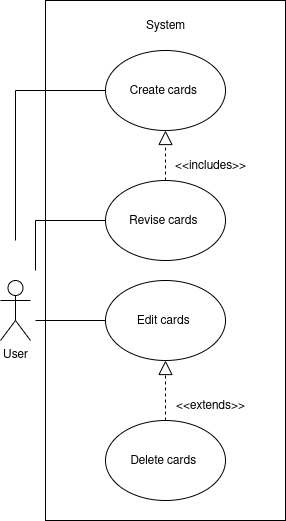

The diagram above was exported from draw.io. Its source (the exported page's mxGraphModel, read from the mxfile embedded in the PNG):
<mxGraphModel dx="509" dy="766" grid="1" gridSize="10" guides="1" tooltips="1" connect="1" arrows="1" fold="1" page="1" pageScale="1" pageWidth="850" pageHeight="1100" math="0" shadow="0">
  <root>
    <mxCell id="0" />
    <mxCell id="1" parent="0" />
    <mxCell id="SLynH4znjgA1ot_GNItv-1" value="User" style="shape=umlActor;verticalLabelPosition=bottom;verticalAlign=top;html=1;outlineConnect=0;" vertex="1" parent="1">
      <mxGeometry x="425" y="300" width="30" height="60" as="geometry" />
    </mxCell>
    <mxCell id="SLynH4znjgA1ot_GNItv-2" value="Create cards&amp;nbsp;" style="ellipse;whiteSpace=wrap;html=1;" vertex="1" parent="1">
      <mxGeometry x="530" y="70" width="120" height="80" as="geometry" />
    </mxCell>
    <mxCell id="SLynH4znjgA1ot_GNItv-3" value="Revise cards&amp;nbsp;" style="ellipse;whiteSpace=wrap;html=1;" vertex="1" parent="1">
      <mxGeometry x="530" y="200" width="120" height="80" as="geometry" />
    </mxCell>
    <mxCell id="SLynH4znjgA1ot_GNItv-4" value="Edit cards&amp;nbsp;" style="ellipse;whiteSpace=wrap;html=1;" vertex="1" parent="1">
      <mxGeometry x="530" y="300" width="120" height="80" as="geometry" />
    </mxCell>
    <mxCell id="SLynH4znjgA1ot_GNItv-5" value="Delete cards&amp;nbsp;" style="ellipse;whiteSpace=wrap;html=1;" vertex="1" parent="1">
      <mxGeometry x="530" y="440" width="120" height="80" as="geometry" />
    </mxCell>
    <mxCell id="SLynH4znjgA1ot_GNItv-6" value="" style="endArrow=block;dashed=1;endFill=0;endSize=12;html=1;rounded=0;entryX=0.5;entryY=1;entryDx=0;entryDy=0;exitX=0.5;exitY=0;exitDx=0;exitDy=0;" edge="1" parent="1" source="SLynH4znjgA1ot_GNItv-5" target="SLynH4znjgA1ot_GNItv-4">
      <mxGeometry width="160" relative="1" as="geometry">
        <mxPoint x="510" y="430" as="sourcePoint" />
        <mxPoint x="670" y="430" as="targetPoint" />
      </mxGeometry>
    </mxCell>
    <mxCell id="SLynH4znjgA1ot_GNItv-7" value="" style="endArrow=block;dashed=1;endFill=0;endSize=12;html=1;rounded=0;entryX=0.5;entryY=1;entryDx=0;entryDy=0;" edge="1" parent="1" source="SLynH4znjgA1ot_GNItv-3" target="SLynH4znjgA1ot_GNItv-2">
      <mxGeometry width="160" relative="1" as="geometry">
        <mxPoint x="590" y="10" as="sourcePoint" />
        <mxPoint x="590" y="10" as="targetPoint" />
      </mxGeometry>
    </mxCell>
    <mxCell id="SLynH4znjgA1ot_GNItv-8" value="&amp;lt;&amp;lt;includes&amp;gt;&amp;gt;" style="text;html=1;align=center;verticalAlign=middle;resizable=0;points=[];autosize=1;strokeColor=none;fillColor=none;" vertex="1" parent="1">
      <mxGeometry x="590" y="170" width="90" height="30" as="geometry" />
    </mxCell>
    <mxCell id="SLynH4znjgA1ot_GNItv-10" value="&amp;lt;&amp;lt;extends&amp;gt;&amp;gt;" style="text;html=1;align=center;verticalAlign=middle;resizable=0;points=[];autosize=1;strokeColor=none;fillColor=none;" vertex="1" parent="1">
      <mxGeometry x="590" y="410" width="90" height="30" as="geometry" />
    </mxCell>
    <mxCell id="SLynH4znjgA1ot_GNItv-14" value="" style="endArrow=none;html=1;rounded=0;" edge="1" parent="1" target="SLynH4znjgA1ot_GNItv-3">
      <mxGeometry width="50" height="50" relative="1" as="geometry">
        <mxPoint x="460" y="290" as="sourcePoint" />
        <mxPoint x="500" y="250" as="targetPoint" />
        <Array as="points">
          <mxPoint x="460" y="240" />
        </Array>
      </mxGeometry>
    </mxCell>
    <mxCell id="SLynH4znjgA1ot_GNItv-15" value="" style="endArrow=none;html=1;rounded=0;" edge="1" parent="1" target="SLynH4znjgA1ot_GNItv-2">
      <mxGeometry width="50" height="50" relative="1" as="geometry">
        <mxPoint x="440" y="260" as="sourcePoint" />
        <mxPoint x="500" y="240" as="targetPoint" />
        <Array as="points">
          <mxPoint x="440" y="110" />
        </Array>
      </mxGeometry>
    </mxCell>
    <mxCell id="SLynH4znjgA1ot_GNItv-17" value="" style="endArrow=none;html=1;rounded=0;entryX=0;entryY=0.5;entryDx=0;entryDy=0;" edge="1" parent="1" target="SLynH4znjgA1ot_GNItv-4">
      <mxGeometry width="50" height="50" relative="1" as="geometry">
        <mxPoint x="460" y="340" as="sourcePoint" />
        <mxPoint x="510" y="330" as="targetPoint" />
      </mxGeometry>
    </mxCell>
    <mxCell id="SLynH4znjgA1ot_GNItv-22" value="" style="rounded=0;whiteSpace=wrap;html=1;rotation=-90;fillColor=none;" vertex="1" parent="1">
      <mxGeometry x="330" y="160" width="520" height="240" as="geometry" />
    </mxCell>
    <mxCell id="SLynH4znjgA1ot_GNItv-23" value="System" style="text;html=1;align=center;verticalAlign=middle;resizable=0;points=[];autosize=1;strokeColor=none;fillColor=none;" vertex="1" parent="1">
      <mxGeometry x="560" y="30" width="60" height="30" as="geometry" />
    </mxCell>
  </root>
</mxGraphModel>